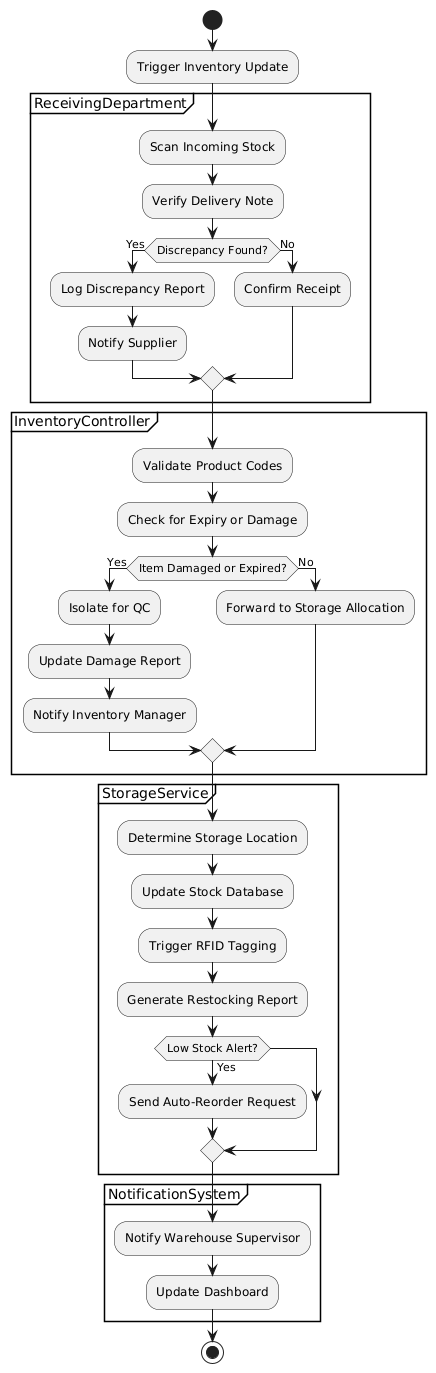

The diagram above was rendered by PlantUML. Its source (embedded in the PNG):
@startuml
start

:Trigger Inventory Update;

partition ReceivingDepartment {
  :Scan Incoming Stock;
  :Verify Delivery Note;
  if (Discrepancy Found?) then (Yes)
    :Log Discrepancy Report;
    :Notify Supplier;
  else (No)
    :Confirm Receipt;
  endif
}

partition InventoryController {
  :Validate Product Codes;
  :Check for Expiry or Damage;
  if (Item Damaged or Expired?) then (Yes)
    :Isolate for QC;
    :Update Damage Report;
    :Notify Inventory Manager;
  else (No)
    :Forward to Storage Allocation;
  endif
}

partition StorageService {
  :Determine Storage Location;
  :Update Stock Database;
  :Trigger RFID Tagging;
  :Generate Restocking Report;
  if (Low Stock Alert?) then (Yes)
    :Send Auto-Reorder Request;
  endif
}

partition NotificationSystem {
  :Notify Warehouse Supervisor;
  :Update Dashboard;
}

stop
@enduml